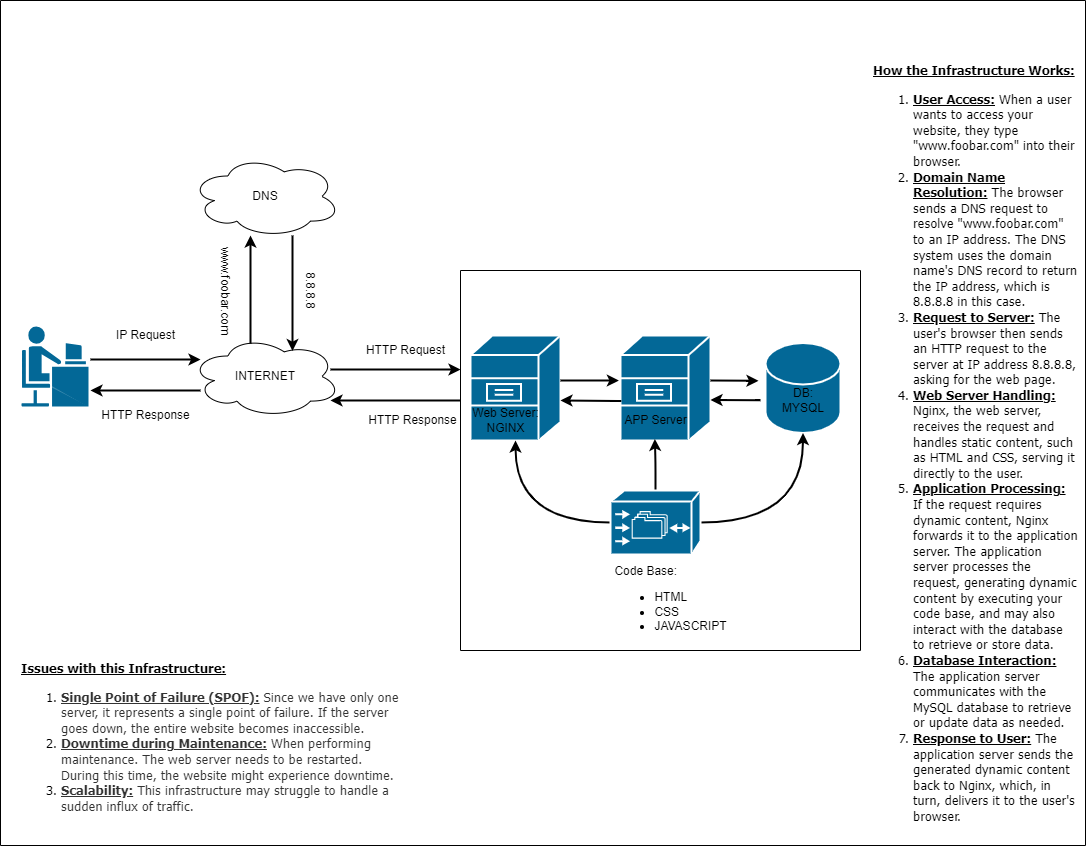

The diagram above was exported from draw.io. Its source (the exported page's mxGraphModel, read from the mxfile embedded in the PNG):
<mxGraphModel dx="1548" dy="1609" grid="0" gridSize="10" guides="1" tooltips="1" connect="1" arrows="1" fold="1" page="1" pageScale="1" pageWidth="1100" pageHeight="850" background="#ffffff" math="0" shadow="0">
  <root>
    <mxCell id="0" />
    <mxCell id="1" parent="0" />
    <mxCell id="v8Qv5OCx9mLpA4pe_HfJ-83" value="" style="swimlane;startSize=0;movable=0;resizable=0;rotatable=0;deletable=0;editable=0;locked=1;connectable=0;rounded=1;whiteSpace=wrap;html=1;container=0;" parent="1" vertex="1">
      <mxGeometry x="10" y="-845" width="1085" height="845" as="geometry" />
    </mxCell>
    <mxCell id="v8Qv5OCx9mLpA4pe_HfJ-84" value="" style="swimlane;startSize=0;movable=0;resizable=0;rotatable=0;deletable=0;editable=0;locked=1;connectable=0;rounded=1;container=0;" parent="1" vertex="1">
      <mxGeometry x="470" y="-575" width="400" height="380" as="geometry" />
    </mxCell>
    <mxCell id="v8Qv5OCx9mLpA4pe_HfJ-118" value="" style="shape=mxgraph.cisco.people.androgenous_person;sketch=0;html=1;pointerEvents=1;dashed=0;fillColor=#036897;strokeColor=#ffffff;strokeWidth=2;verticalLabelPosition=bottom;verticalAlign=top;align=center;outlineConnect=0;hachureGap=4;jiggle=2;curveFitting=1;fontFamily=Architects Daughter;fontSource=https%3A%2F%2Ffonts.googleapis.com%2Fcss%3Ffamily%3DArchitects%2BDaughter;fontSize=20;container=0;movable=0;resizable=0;rotatable=0;deletable=0;editable=0;locked=1;connectable=0;" parent="1" vertex="1">
      <mxGeometry x="30" y="-520" width="69" height="82" as="geometry" />
    </mxCell>
    <mxCell id="v8Qv5OCx9mLpA4pe_HfJ-85" value="" style="shape=mxgraph.cisco.servers.file_server;sketch=0;html=1;pointerEvents=1;dashed=0;fillColor=#036897;strokeColor=#ffffff;strokeWidth=2;verticalLabelPosition=bottom;verticalAlign=top;align=center;outlineConnect=0;movable=0;resizable=0;rotatable=0;deletable=0;editable=0;locked=1;connectable=0;rounded=1;container=0;" parent="1" vertex="1">
      <mxGeometry x="480" y="-510" width="90" height="105" as="geometry" />
    </mxCell>
    <mxCell id="v8Qv5OCx9mLpA4pe_HfJ-86" value="" style="shape=mxgraph.cisco.servers.file_server;sketch=0;html=1;pointerEvents=1;dashed=0;fillColor=#036897;strokeColor=#ffffff;strokeWidth=2;verticalLabelPosition=bottom;verticalAlign=top;align=center;outlineConnect=0;movable=0;resizable=0;rotatable=0;deletable=0;editable=0;locked=1;connectable=0;rounded=1;container=0;" parent="1" vertex="1">
      <mxGeometry x="630" y="-510" width="90" height="105" as="geometry" />
    </mxCell>
    <mxCell id="v8Qv5OCx9mLpA4pe_HfJ-87" value="" style="shape=mxgraph.cisco.storage.relational_database;sketch=0;html=1;pointerEvents=1;dashed=0;fillColor=#036897;strokeColor=#ffffff;strokeWidth=2;verticalLabelPosition=bottom;verticalAlign=top;align=center;outlineConnect=0;movable=0;resizable=0;rotatable=0;deletable=0;editable=0;locked=1;connectable=0;rounded=1;container=0;" parent="1" vertex="1">
      <mxGeometry x="775" y="-502.5" width="75" height="90" as="geometry" />
    </mxCell>
    <mxCell id="v8Qv5OCx9mLpA4pe_HfJ-88" style="edgeStyle=orthogonalEdgeStyle;rounded=1;orthogonalLoop=1;jettySize=auto;html=1;exitX=0.5;exitY=1;exitDx=0;exitDy=0;exitPerimeter=0;movable=0;resizable=0;rotatable=0;deletable=0;editable=0;locked=1;connectable=0;" parent="1" source="v8Qv5OCx9mLpA4pe_HfJ-87" target="v8Qv5OCx9mLpA4pe_HfJ-87" edge="1">
      <mxGeometry relative="1" as="geometry" />
    </mxCell>
    <mxCell id="v8Qv5OCx9mLpA4pe_HfJ-89" style="edgeStyle=orthogonalEdgeStyle;orthogonalLoop=1;jettySize=auto;html=1;exitX=0;exitY=0.5;exitDx=0;exitDy=0;exitPerimeter=0;movable=0;resizable=0;rotatable=0;deletable=0;editable=0;locked=1;connectable=0;strokeWidth=2;curved=1;" parent="1" source="v8Qv5OCx9mLpA4pe_HfJ-92" target="v8Qv5OCx9mLpA4pe_HfJ-85" edge="1">
      <mxGeometry relative="1" as="geometry" />
    </mxCell>
    <mxCell id="v8Qv5OCx9mLpA4pe_HfJ-90" style="edgeStyle=orthogonalEdgeStyle;orthogonalLoop=1;jettySize=auto;html=1;exitX=1;exitY=0.5;exitDx=0;exitDy=0;exitPerimeter=0;entryX=0.5;entryY=1;entryDx=0;entryDy=0;entryPerimeter=0;movable=0;resizable=0;rotatable=0;deletable=0;editable=0;locked=1;connectable=0;strokeWidth=2;curved=1;" parent="1" source="v8Qv5OCx9mLpA4pe_HfJ-92" target="v8Qv5OCx9mLpA4pe_HfJ-87" edge="1">
      <mxGeometry relative="1" as="geometry" />
    </mxCell>
    <mxCell id="v8Qv5OCx9mLpA4pe_HfJ-91" style="edgeStyle=orthogonalEdgeStyle;rounded=1;orthogonalLoop=1;jettySize=auto;html=1;exitX=0.5;exitY=0;exitDx=0;exitDy=0;exitPerimeter=0;entryX=0.493;entryY=1.113;entryDx=0;entryDy=0;entryPerimeter=0;movable=0;resizable=0;rotatable=0;deletable=0;editable=0;locked=1;connectable=0;strokeWidth=2;" parent="1" source="v8Qv5OCx9mLpA4pe_HfJ-92" target="v8Qv5OCx9mLpA4pe_HfJ-100" edge="1">
      <mxGeometry relative="1" as="geometry" />
    </mxCell>
    <mxCell id="v8Qv5OCx9mLpA4pe_HfJ-92" value="" style="shape=mxgraph.cisco.storage.cisco_file_engine;sketch=0;html=1;pointerEvents=1;dashed=0;fillColor=#036897;strokeColor=#ffffff;strokeWidth=2;verticalLabelPosition=bottom;verticalAlign=top;align=center;outlineConnect=0;movable=0;resizable=0;rotatable=0;deletable=0;editable=0;locked=1;connectable=0;rounded=1;container=0;" parent="1" vertex="1">
      <mxGeometry x="620" y="-355" width="90" height="64" as="geometry" />
    </mxCell>
    <mxCell id="v8Qv5OCx9mLpA4pe_HfJ-93" value="" style="endArrow=classic;html=1;entryX=-0.018;entryY=0.314;entryDx=0;entryDy=0;entryPerimeter=0;movable=0;resizable=0;rotatable=0;deletable=0;editable=0;locked=1;connectable=0;strokeWidth=2;curved=1;" parent="1" edge="1">
      <mxGeometry width="50" height="50" relative="1" as="geometry">
        <mxPoint x="570" y="-465" as="sourcePoint" />
        <mxPoint x="628.3800000000001" y="-465" as="targetPoint" />
        <Array as="points" />
      </mxGeometry>
    </mxCell>
    <mxCell id="v8Qv5OCx9mLpA4pe_HfJ-94" value="" style="endArrow=classic;html=1;exitX=0.009;exitY=0.688;exitDx=0;exitDy=0;exitPerimeter=0;movable=0;resizable=0;rotatable=0;deletable=0;editable=0;locked=1;connectable=0;strokeWidth=2;curved=1;" parent="1" edge="1">
      <mxGeometry width="50" height="50" relative="1" as="geometry">
        <mxPoint x="630.81" y="-444.47" as="sourcePoint" />
        <mxPoint x="570" y="-445" as="targetPoint" />
      </mxGeometry>
    </mxCell>
    <mxCell id="v8Qv5OCx9mLpA4pe_HfJ-95" value="" style="endArrow=classic;html=1;entryX=-0.034;entryY=0.301;entryDx=0;entryDy=0;entryPerimeter=0;movable=0;resizable=0;rotatable=0;deletable=0;editable=0;locked=1;connectable=0;strokeWidth=2;curved=1;" parent="1" edge="1">
      <mxGeometry width="50" height="50" relative="1" as="geometry">
        <mxPoint x="720" y="-465" as="sourcePoint" />
        <mxPoint x="768" y="-464.75" as="targetPoint" />
      </mxGeometry>
    </mxCell>
    <mxCell id="v8Qv5OCx9mLpA4pe_HfJ-96" value="" style="endArrow=classic;html=1;movable=0;resizable=0;rotatable=0;deletable=0;editable=0;locked=1;connectable=0;strokeWidth=2;curved=1;" parent="1" edge="1">
      <mxGeometry width="50" height="50" relative="1" as="geometry">
        <mxPoint x="770" y="-445.25" as="sourcePoint" />
        <mxPoint x="720" y="-445.5" as="targetPoint" />
      </mxGeometry>
    </mxCell>
    <mxCell id="v8Qv5OCx9mLpA4pe_HfJ-97" value="&lt;div style=&quot;text-align: justify;&quot;&gt;&lt;span style=&quot;background-color: initial;&quot;&gt;Code Base:&amp;nbsp;&lt;/span&gt;&lt;/div&gt;&lt;div style=&quot;text-align: justify;&quot;&gt;&lt;ul&gt;&lt;li&gt;&lt;span style=&quot;background-color: initial;&quot;&gt;HTML&lt;/span&gt;&lt;/li&gt;&lt;li&gt;&lt;span style=&quot;background-color: initial;&quot;&gt;CSS&lt;/span&gt;&lt;/li&gt;&lt;li&gt;&lt;span style=&quot;background-color: initial;&quot;&gt;JAVASCRIPT&lt;/span&gt;&lt;/li&gt;&lt;/ul&gt;&lt;/div&gt;" style="text;html=1;align=center;verticalAlign=middle;resizable=0;points=[];autosize=1;strokeColor=none;fillColor=none;movable=0;rotatable=0;deletable=0;editable=0;locked=1;connectable=0;rounded=1;container=0;" parent="1" vertex="1">
      <mxGeometry x="610" y="-291" width="140" height="100" as="geometry" />
    </mxCell>
    <mxCell id="v8Qv5OCx9mLpA4pe_HfJ-98" value="DB: MYSQL" style="text;html=1;strokeColor=none;fillColor=none;align=center;verticalAlign=middle;whiteSpace=wrap;rounded=1;movable=0;resizable=0;rotatable=0;deletable=0;editable=0;locked=1;connectable=0;container=0;" parent="1" vertex="1">
      <mxGeometry x="782.5" y="-460" width="60" height="30" as="geometry" />
    </mxCell>
    <mxCell id="v8Qv5OCx9mLpA4pe_HfJ-99" value="Web Server:&lt;br&gt;NGINX" style="text;html=1;align=center;verticalAlign=middle;resizable=0;points=[];autosize=1;strokeColor=none;fillColor=none;movable=0;rotatable=0;deletable=0;editable=0;locked=1;connectable=0;rounded=1;container=0;" parent="1" vertex="1">
      <mxGeometry x="470" y="-445" width="90" height="40" as="geometry" />
    </mxCell>
    <mxCell id="v8Qv5OCx9mLpA4pe_HfJ-100" value="APP Server" style="text;html=1;align=center;verticalAlign=middle;resizable=0;points=[];autosize=1;strokeColor=none;fillColor=none;movable=0;rotatable=0;deletable=0;editable=0;locked=1;connectable=0;rounded=1;container=0;" parent="1" vertex="1">
      <mxGeometry x="620" y="-440" width="90" height="30" as="geometry" />
    </mxCell>
    <mxCell id="v8Qv5OCx9mLpA4pe_HfJ-109" value="" style="endArrow=classic;html=1;rounded=1;movable=0;resizable=0;rotatable=0;deletable=0;editable=0;locked=1;connectable=0;strokeWidth=2;" parent="1" edge="1">
      <mxGeometry width="50" height="50" relative="1" as="geometry">
        <mxPoint x="100" y="-486" as="sourcePoint" />
        <mxPoint x="210" y="-486" as="targetPoint" />
      </mxGeometry>
    </mxCell>
    <mxCell id="v8Qv5OCx9mLpA4pe_HfJ-110" value="" style="endArrow=classic;html=1;rounded=1;movable=0;resizable=0;rotatable=0;deletable=0;editable=0;locked=1;connectable=0;strokeWidth=2;" parent="1" edge="1">
      <mxGeometry width="50" height="50" relative="1" as="geometry">
        <mxPoint x="210" y="-455" as="sourcePoint" />
        <mxPoint x="100" y="-455.0027411167512" as="targetPoint" />
      </mxGeometry>
    </mxCell>
    <mxCell id="v8Qv5OCx9mLpA4pe_HfJ-111" value="IP Request" style="text;html=1;align=center;verticalAlign=middle;resizable=0;points=[];autosize=1;strokeColor=none;fillColor=none;movable=0;rotatable=0;deletable=0;editable=0;locked=1;connectable=0;rounded=1;container=0;" parent="1" vertex="1">
      <mxGeometry x="115" y="-525" width="80" height="30" as="geometry" />
    </mxCell>
    <mxCell id="v8Qv5OCx9mLpA4pe_HfJ-112" value="HTTP Response" style="text;html=1;align=center;verticalAlign=middle;resizable=0;points=[];autosize=1;strokeColor=none;fillColor=none;movable=0;rotatable=0;deletable=0;editable=0;locked=1;connectable=0;rounded=1;container=0;" parent="1" vertex="1">
      <mxGeometry x="100" y="-445" width="110" height="30" as="geometry" />
    </mxCell>
    <mxCell id="v8Qv5OCx9mLpA4pe_HfJ-114" value="" style="endArrow=classic;html=1;rounded=1;movable=0;resizable=0;rotatable=0;deletable=0;editable=0;locked=1;connectable=0;strokeWidth=2;" parent="1" edge="1">
      <mxGeometry width="50" height="50" relative="1" as="geometry">
        <mxPoint x="340" y="-476" as="sourcePoint" />
        <mxPoint x="470" y="-476" as="targetPoint" />
      </mxGeometry>
    </mxCell>
    <mxCell id="v8Qv5OCx9mLpA4pe_HfJ-115" value="" style="endArrow=classic;html=1;rounded=1;movable=0;resizable=0;rotatable=0;deletable=0;editable=0;locked=1;connectable=0;strokeWidth=2;" parent="1" edge="1">
      <mxGeometry width="50" height="50" relative="1" as="geometry">
        <mxPoint x="470" y="-445" as="sourcePoint" />
        <mxPoint x="340" y="-445.0027411167512" as="targetPoint" />
      </mxGeometry>
    </mxCell>
    <mxCell id="v8Qv5OCx9mLpA4pe_HfJ-116" value="HTTP Response" style="text;html=1;align=center;verticalAlign=middle;resizable=0;points=[];autosize=1;strokeColor=none;fillColor=none;movable=0;rotatable=0;deletable=0;editable=0;locked=1;connectable=0;rounded=1;container=0;" parent="1" vertex="1">
      <mxGeometry x="367.3192817679558" y="-440" width="110" height="30" as="geometry" />
    </mxCell>
    <mxCell id="v8Qv5OCx9mLpA4pe_HfJ-117" value="HTTP Request" style="text;html=1;align=center;verticalAlign=middle;resizable=0;points=[];autosize=1;strokeColor=none;fillColor=none;movable=0;rotatable=0;deletable=0;editable=0;locked=1;connectable=0;rounded=1;container=0;" parent="1" vertex="1">
      <mxGeometry x="365.0004419889503" y="-510" width="100" height="30" as="geometry" />
    </mxCell>
    <mxCell id="v8Qv5OCx9mLpA4pe_HfJ-102" value="DNS" style="ellipse;shape=cloud;whiteSpace=wrap;html=1;movable=0;resizable=0;rotatable=0;deletable=0;editable=0;locked=1;connectable=0;rounded=1;container=0;" parent="1" vertex="1">
      <mxGeometry x="200" y="-690" width="150" height="82" as="geometry" />
    </mxCell>
    <mxCell id="v8Qv5OCx9mLpA4pe_HfJ-103" value="INTERNET" style="ellipse;shape=cloud;whiteSpace=wrap;html=1;movable=0;resizable=0;rotatable=0;deletable=0;editable=0;locked=1;connectable=0;rounded=1;container=0;" parent="1" vertex="1">
      <mxGeometry x="200" y="-510" width="150" height="82" as="geometry" />
    </mxCell>
    <mxCell id="v8Qv5OCx9mLpA4pe_HfJ-104" value="8.8.8.8" style="text;html=1;align=center;verticalAlign=middle;resizable=0;points=[];autosize=1;strokeColor=none;fillColor=none;rotation=90;movable=0;rotatable=0;deletable=0;editable=0;locked=1;connectable=0;rounded=1;container=0;" parent="1" vertex="1">
      <mxGeometry x="290" y="-570.0033333333333" width="60" height="30" as="geometry" />
    </mxCell>
    <mxCell id="v8Qv5OCx9mLpA4pe_HfJ-105" value="" style="endArrow=classic;html=1;rounded=1;movable=0;resizable=0;rotatable=0;deletable=0;editable=0;locked=1;connectable=0;strokeWidth=2;exitX=0.4;exitY=0.1;exitDx=0;exitDy=0;exitPerimeter=0;" parent="1" source="v8Qv5OCx9mLpA4pe_HfJ-103" edge="1">
      <mxGeometry width="50" height="50" relative="1" as="geometry">
        <mxPoint x="250" y="-500" as="sourcePoint" />
        <mxPoint x="260" y="-610" as="targetPoint" />
      </mxGeometry>
    </mxCell>
    <mxCell id="v8Qv5OCx9mLpA4pe_HfJ-106" value="" style="endArrow=classic;html=1;rounded=1;entryX=0.68;entryY=0.19;entryDx=0;entryDy=0;entryPerimeter=0;movable=0;resizable=0;rotatable=0;deletable=0;editable=0;locked=1;connectable=0;strokeWidth=2;" parent="1" target="v8Qv5OCx9mLpA4pe_HfJ-103" edge="1">
      <mxGeometry width="50" height="50" relative="1" as="geometry">
        <mxPoint x="302" y="-610" as="sourcePoint" />
        <mxPoint x="299.99999999999994" y="-497.74800000000005" as="targetPoint" />
      </mxGeometry>
    </mxCell>
    <mxCell id="v8Qv5OCx9mLpA4pe_HfJ-107" value="www.foobar.com" style="text;html=1;align=center;verticalAlign=middle;resizable=0;points=[];autosize=1;strokeColor=none;fillColor=none;rotation=90;movable=0;rotatable=0;deletable=0;editable=0;locked=1;connectable=0;rounded=1;container=0;" parent="1" vertex="1">
      <mxGeometry x="180" y="-570.0033333333332" width="110" height="30" as="geometry" />
    </mxCell>
    <mxCell id="v8Qv5OCx9mLpA4pe_HfJ-119" value="&lt;font style=&quot;font-size: 13px;&quot;&gt;&lt;b style=&quot;font-size: 13px;&quot;&gt;&lt;u style=&quot;font-size: 13px;&quot;&gt;Issues with this Infrastructure:&lt;/u&gt;&lt;/b&gt;&lt;br style=&quot;font-size: 13px;&quot;&gt;&lt;/font&gt;&lt;ol style=&quot;font-size: 13px;&quot;&gt;&lt;li style=&quot;font-size: 13px;&quot;&gt;&lt;span style=&quot;color: rgb(51, 51, 51); font-size: 13px;&quot;&gt;&lt;font style=&quot;font-size: 13px;&quot;&gt;&lt;u style=&quot;font-weight: bold; font-size: 13px;&quot;&gt;Single Point of Failure (SPOF):&lt;/u&gt;&amp;nbsp;Since we have only one server, it represents a single point of failure. If the server goes down, the entire website becomes inaccessible.&lt;/font&gt;&lt;/span&gt;&lt;/li&gt;&lt;li style=&quot;font-size: 13px;&quot;&gt;&lt;font style=&quot;font-size: 13px;&quot; color=&quot;#333333&quot;&gt;&lt;b style=&quot;font-size: 13px;&quot;&gt;&lt;u style=&quot;font-size: 13px;&quot;&gt;Downtime during Maintenance:&lt;/u&gt;&lt;/b&gt; When performing maintenance. The web server needs to be restarted. During this time, the website might experience downtime.&lt;/font&gt;&lt;/li&gt;&lt;li style=&quot;font-size: 13px;&quot;&gt;&lt;font style=&quot;font-size: 13px;&quot; color=&quot;#333333&quot;&gt;&lt;b style=&quot;font-size: 13px;&quot;&gt;&lt;u style=&quot;font-size: 13px;&quot;&gt;Scalability:&lt;/u&gt;&lt;/b&gt; This infrastructure&amp;nbsp;may struggle to handle a sudden influx of traffic.&lt;/font&gt;&lt;/li&gt;&lt;/ol&gt;&lt;span data-lucid-content=&quot;{&amp;quot;t&amp;quot;:&amp;quot;Single Point of Failure (SPOF): Since we have only one server, it represents a single point of failure. If the server goes down, the entire website becomes inaccessible.&amp;quot;,&amp;quot;m&amp;quot;:[{&amp;quot;s&amp;quot;:0,&amp;quot;n&amp;quot;:&amp;quot;a&amp;quot;,&amp;quot;v&amp;quot;:&amp;quot;left&amp;quot;},{&amp;quot;s&amp;quot;:0,&amp;quot;n&amp;quot;:&amp;quot;fl&amp;quot;,&amp;quot;v&amp;quot;:21.333333333333336},{&amp;quot;s&amp;quot;:0,&amp;quot;n&amp;quot;:&amp;quot;il&amp;quot;,&amp;quot;v&amp;quot;:21.333333333333336},{&amp;quot;s&amp;quot;:0,&amp;quot;n&amp;quot;:&amp;quot;t&amp;quot;,&amp;quot;v&amp;quot;:&amp;quot;ol&amp;quot;},{&amp;quot;s&amp;quot;:0,&amp;quot;n&amp;quot;:&amp;quot;c&amp;quot;,&amp;quot;v&amp;quot;:&amp;quot;#333333ff&amp;quot;,&amp;quot;e&amp;quot;:169},{&amp;quot;s&amp;quot;:0,&amp;quot;n&amp;quot;:&amp;quot;f&amp;quot;,&amp;quot;v&amp;quot;:&amp;quot;Roboto&amp;quot;,&amp;quot;e&amp;quot;:169},{&amp;quot;s&amp;quot;:0,&amp;quot;n&amp;quot;:&amp;quot;b&amp;quot;,&amp;quot;v&amp;quot;:true,&amp;quot;e&amp;quot;:31},{&amp;quot;s&amp;quot;:0,&amp;quot;n&amp;quot;:&amp;quot;fc&amp;quot;,&amp;quot;v&amp;quot;:&amp;quot;Bold&amp;quot;,&amp;quot;e&amp;quot;:31},{&amp;quot;s&amp;quot;:0,&amp;quot;n&amp;quot;:&amp;quot;fid&amp;quot;,&amp;quot;v&amp;quot;:80317,&amp;quot;e&amp;quot;:31},{&amp;quot;s&amp;quot;:0,&amp;quot;n&amp;quot;:&amp;quot;u&amp;quot;,&amp;quot;v&amp;quot;:true,&amp;quot;e&amp;quot;:32},{&amp;quot;s&amp;quot;:0,&amp;quot;n&amp;quot;:&amp;quot;s&amp;quot;,&amp;quot;v&amp;quot;:21.333333333333332,&amp;quot;e&amp;quot;:169}]}&quot; data-lucid-type=&quot;application/vnd.lucid.text&quot; style=&quot;font-size: 13px;&quot;&gt;&lt;/span&gt;" style="text;html=1;strokeColor=none;fillColor=none;align=left;verticalAlign=top;whiteSpace=wrap;rounded=0;fontSize=13;fontFamily=Tahoma;horizontal=1;textDirection=ltr;spacingTop=1;spacingLeft=0;spacing=1;movable=0;resizable=0;rotatable=0;deletable=0;editable=0;locked=1;connectable=0;" parent="1" vertex="1">
      <mxGeometry x="30" y="-191" width="380" height="171" as="geometry" />
    </mxCell>
    <mxCell id="v8Qv5OCx9mLpA4pe_HfJ-122" value="&lt;b style=&quot;text-decoration-line: underline; font-size: 13px;&quot;&gt;How the Infrastructure Works:&lt;/b&gt;&lt;br style=&quot;font-size: 13px;&quot;&gt;&lt;ol style=&quot;font-size: 13px;&quot;&gt;&lt;li style=&quot;font-size: 13px;&quot;&gt;&lt;b style=&quot;text-decoration-line: underline; font-weight: bold; font-size: 13px;&quot;&gt;&lt;u style=&quot;font-size: 13px;&quot;&gt;User Access:&lt;/u&gt;&lt;/b&gt; When a user wants to access your website, they type &quot;www.foobar.com&quot; into their browser.&lt;/li&gt;&lt;li style=&quot;font-size: 13px;&quot;&gt;&lt;b style=&quot;font-size: 13px;&quot;&gt;&lt;u style=&quot;font-size: 13px;&quot;&gt;Domain Name Resolution:&lt;/u&gt;&lt;/b&gt; The browser sends a DNS request to resolve &quot;www.foobar.com&quot; to an IP address. The DNS system uses the domain name's DNS record to return the IP address, which is 8.8.8.8 in this case.&lt;/li&gt;&lt;li style=&quot;font-size: 13px;&quot;&gt;&lt;b style=&quot;font-size: 13px;&quot;&gt;&lt;u style=&quot;font-size: 13px;&quot;&gt;Request to Server:&lt;/u&gt;&lt;/b&gt; The user's browser then sends an HTTP request to the server at IP address 8.8.8.8, asking for the web page.&lt;/li&gt;&lt;li style=&quot;font-size: 13px;&quot;&gt;&lt;b style=&quot;font-size: 13px;&quot;&gt;&lt;u style=&quot;font-size: 13px;&quot;&gt;Web Server Handling: &lt;/u&gt;&lt;/b&gt;Nginx, the web server, receives the request and handles static content, such as HTML and CSS, serving it directly to the user.&lt;/li&gt;&lt;li style=&quot;font-size: 13px;&quot;&gt;&lt;b style=&quot;font-size: 13px;&quot;&gt;&lt;u style=&quot;font-size: 13px;&quot;&gt;Application Processing:&lt;/u&gt;&lt;/b&gt; If the request requires dynamic content, Nginx forwards it to the application server. The application server processes the request, generating dynamic content by executing your code base, and may also interact with the database to retrieve or store data.&lt;/li&gt;&lt;li style=&quot;font-size: 13px;&quot;&gt;&lt;b style=&quot;font-size: 13px;&quot;&gt;&lt;u style=&quot;font-size: 13px;&quot;&gt;Database Interaction: &lt;/u&gt;&lt;/b&gt;The application server communicates with the MySQL database to retrieve or update data as needed.&lt;/li&gt;&lt;li style=&quot;font-size: 13px;&quot;&gt;&lt;b style=&quot;font-size: 13px;&quot;&gt;&lt;u style=&quot;font-size: 13px;&quot;&gt;Response to User:&lt;/u&gt;&lt;/b&gt; The application server sends the generated dynamic content back to Nginx, which, in turn, delivers it to the user's browser.&lt;/li&gt;&lt;/ol&gt;" style="text;html=1;strokeColor=none;fillColor=none;align=left;verticalAlign=top;whiteSpace=wrap;rounded=0;fontSize=13;fontFamily=Tahoma;horizontal=1;textDirection=ltr;spacingTop=0;spacingLeft=0;spacing=3;spacingRight=1;movable=0;resizable=0;rotatable=0;deletable=0;editable=0;locked=1;connectable=0;" parent="1" vertex="1">
      <mxGeometry x="880" y="-790" width="210" height="770" as="geometry" />
    </mxCell>
  </root>
</mxGraphModel>